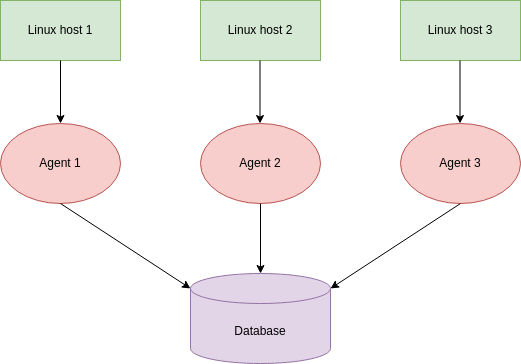

The diagram above was exported from draw.io. Its source (the exported page's mxGraphModel, read from the mxfile embedded in the PNG):
<mxGraphModel dx="784" dy="645" grid="1" gridSize="10" guides="1" tooltips="1" connect="1" arrows="1" fold="1" page="1" pageScale="1" pageWidth="850" pageHeight="1100" background="none" math="0" shadow="0">
  <root>
    <mxCell id="0" />
    <mxCell id="1" parent="0" />
    <mxCell id="Db46B8MxM21--UNvWIm0-1" value="Linux host 2" style="rounded=0;whiteSpace=wrap;html=1;fillColor=#d5e8d4;strokeColor=#82b366;" vertex="1" parent="1">
      <mxGeometry x="365" y="110" width="120" height="60" as="geometry" />
    </mxCell>
    <mxCell id="Db46B8MxM21--UNvWIm0-2" value="Linux host 3" style="rounded=0;whiteSpace=wrap;html=1;fillColor=#d5e8d4;strokeColor=#82b366;" vertex="1" parent="1">
      <mxGeometry x="565" y="110" width="120" height="60" as="geometry" />
    </mxCell>
    <mxCell id="Db46B8MxM21--UNvWIm0-3" value="Linux host 1" style="rounded=0;whiteSpace=wrap;html=1;fillColor=#d5e8d4;strokeColor=#82b366;" vertex="1" parent="1">
      <mxGeometry x="165" y="110" width="120" height="60" as="geometry" />
    </mxCell>
    <mxCell id="Db46B8MxM21--UNvWIm0-4" value="Agent 1" style="ellipse;whiteSpace=wrap;html=1;fillColor=#f8cecc;strokeColor=#b85450;" vertex="1" parent="1">
      <mxGeometry x="165" y="233" width="120" height="80" as="geometry" />
    </mxCell>
    <mxCell id="Db46B8MxM21--UNvWIm0-5" value="Agent 2" style="ellipse;whiteSpace=wrap;html=1;fillColor=#f8cecc;strokeColor=#b85450;" vertex="1" parent="1">
      <mxGeometry x="365" y="233" width="120" height="80" as="geometry" />
    </mxCell>
    <mxCell id="Db46B8MxM21--UNvWIm0-6" value="Agent 3" style="ellipse;whiteSpace=wrap;html=1;fillColor=#f8cecc;strokeColor=#b85450;" vertex="1" parent="1">
      <mxGeometry x="565" y="233" width="120" height="80" as="geometry" />
    </mxCell>
    <mxCell id="Db46B8MxM21--UNvWIm0-7" value="Database" style="shape=cylinder3;whiteSpace=wrap;html=1;boundedLbl=1;backgroundOutline=1;size=15;fillColor=#e1d5e7;strokeColor=#9673a6;" vertex="1" parent="1">
      <mxGeometry x="355" y="383" width="140" height="90" as="geometry" />
    </mxCell>
    <mxCell id="Db46B8MxM21--UNvWIm0-8" value="" style="endArrow=classic;html=1;rounded=0;exitX=0.5;exitY=1;exitDx=0;exitDy=0;entryX=0.5;entryY=0;entryDx=0;entryDy=0;" edge="1" parent="1" source="Db46B8MxM21--UNvWIm0-3" target="Db46B8MxM21--UNvWIm0-4">
      <mxGeometry width="50" height="50" relative="1" as="geometry">
        <mxPoint x="385" y="143" as="sourcePoint" />
        <mxPoint x="245" y="223" as="targetPoint" />
      </mxGeometry>
    </mxCell>
    <mxCell id="Db46B8MxM21--UNvWIm0-9" value="" style="endArrow=classic;html=1;rounded=0;exitX=0.5;exitY=1;exitDx=0;exitDy=0;entryX=0.5;entryY=0;entryDx=0;entryDy=0;" edge="1" parent="1">
      <mxGeometry width="50" height="50" relative="1" as="geometry">
        <mxPoint x="424.5" y="170" as="sourcePoint" />
        <mxPoint x="424.5" y="233" as="targetPoint" />
      </mxGeometry>
    </mxCell>
    <mxCell id="Db46B8MxM21--UNvWIm0-10" value="" style="endArrow=classic;html=1;rounded=0;exitX=0.5;exitY=1;exitDx=0;exitDy=0;entryX=0.5;entryY=0;entryDx=0;entryDy=0;" edge="1" parent="1">
      <mxGeometry width="50" height="50" relative="1" as="geometry">
        <mxPoint x="624.5" y="170" as="sourcePoint" />
        <mxPoint x="624.5" y="233" as="targetPoint" />
      </mxGeometry>
    </mxCell>
    <mxCell id="Db46B8MxM21--UNvWIm0-11" value="" style="endArrow=classic;html=1;rounded=0;exitX=0.5;exitY=1;exitDx=0;exitDy=0;entryX=0;entryY=0;entryDx=0;entryDy=15;entryPerimeter=0;" edge="1" parent="1" source="Db46B8MxM21--UNvWIm0-4" target="Db46B8MxM21--UNvWIm0-7">
      <mxGeometry width="50" height="50" relative="1" as="geometry">
        <mxPoint x="235" y="180" as="sourcePoint" />
        <mxPoint x="235" y="243" as="targetPoint" />
      </mxGeometry>
    </mxCell>
    <mxCell id="Db46B8MxM21--UNvWIm0-12" value="" style="endArrow=classic;html=1;rounded=0;entryX=0.5;entryY=0;entryDx=0;entryDy=0;exitX=0.5;exitY=1;exitDx=0;exitDy=0;entryPerimeter=0;" edge="1" parent="1" source="Db46B8MxM21--UNvWIm0-5" target="Db46B8MxM21--UNvWIm0-7">
      <mxGeometry width="50" height="50" relative="1" as="geometry">
        <mxPoint x="425" y="313" as="sourcePoint" />
        <mxPoint x="429" y="376" as="targetPoint" />
      </mxGeometry>
    </mxCell>
    <mxCell id="Db46B8MxM21--UNvWIm0-13" value="" style="endArrow=classic;html=1;rounded=0;exitX=0.5;exitY=1;exitDx=0;exitDy=0;entryX=1;entryY=0;entryDx=0;entryDy=15;entryPerimeter=0;" edge="1" parent="1" source="Db46B8MxM21--UNvWIm0-6" target="Db46B8MxM21--UNvWIm0-7">
      <mxGeometry width="50" height="50" relative="1" as="geometry">
        <mxPoint x="255" y="200" as="sourcePoint" />
        <mxPoint x="255" y="263" as="targetPoint" />
      </mxGeometry>
    </mxCell>
  </root>
</mxGraphModel>